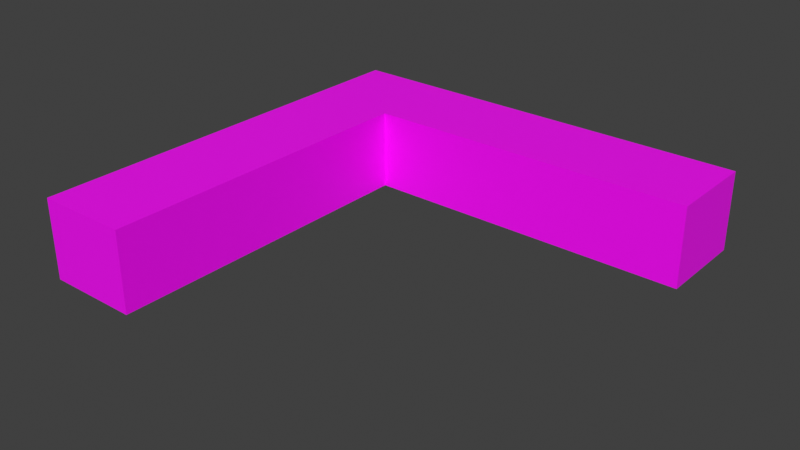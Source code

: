 # Source: curb_corner.blend  (saved by Blender 3.6.13; exported with 4.5.12 LTS)
import bpy
from mathutils import Matrix  # noqa: F401  (used for matrix-valued properties, if any)

bpy.ops.wm.read_factory_settings(use_empty=True)
scene = bpy.context.scene
scene.name = 'Scene'

# ---- collections
col_collection = bpy.data.collections.new('Collection'); scene.collection.children.link(col_collection)

# ---- images (referenced by path relative to the original .blend; pixels are not part of the script)
import os
ASSET_DIR = os.environ.get("B2B_ASSET_DIR", "")  # directory of the original .blend (textures are referenced by path, not embedded)
HERE = os.path.dirname(os.path.abspath(__file__))  # packed textures are extracted next to this script under _unpacked/

def load_image(name, relpath, width, height, colorspace="sRGB"):
    """Load a texture the original file referenced (path relative to the .blend, or extracted next to this script)."""
    p = next((c for c in (os.path.join(HERE, relpath), os.path.join(ASSET_DIR, relpath)) if relpath and os.path.exists(c)), "")
    if p:
        img = bpy.data.images.load(p, check_existing=True)
        img.name = name
    else:  # same state as the original file: an image datablock whose file is absent (Cycles renders it pink)
        img = bpy.data.images.new(name, width, height)
        img.source = "FILE"
        img.filepath = "//" + (relpath or name)
    img.colorspace_settings.name = colorspace
    return img
img_pcity_nodes_curb_middle_png = load_image('pcity_nodes_curb_middle.png', 'pcity_nodes_curb_middle.png', 1024, 1024, 'sRGB')

# ---- materials (node trees are filled in below, after node groups)
mat_material = bpy.data.materials.new('Material')
mat_material.alpha_threshold = 0.0
mat_material.use_transparent_shadow = False
mat_material.roughness = 0.5
mat_material.line_color = (0.0, 0.0, 0.0, 1.0)

# ---- material node trees
mat_material.use_nodes = True; mat_material.node_tree.nodes.clear()
_N = mat_material.node_tree.nodes; _L = mat_material.node_tree.links
n0 = _N.new('ShaderNodeOutputMaterial'); n0.name = 'Material Output'; n0.location = (300, 300)
n1 = _N.new('ShaderNodeBsdfPrincipled'); n1.name = 'Principled BSDF'; n1.location = (10, 300)
n1.distribution = 'GGX'
n1.subsurface_method = 'RANDOM_WALK_SKIN'
n1.inputs[3].default_value = 1.45
n1.inputs[27].default_value = (0.0, 0.0, 0.0, 1.0)
n1.inputs[28].default_value = 1.0
n2 = _N.new('ShaderNodeTexImage'); n2.name = 'Image Texture'; n2.location = (-349, 194)
n2.image = img_pcity_nodes_curb_middle_png
n2.interpolation = 'Closest'
_L.new(n1.outputs[0], n0.inputs[0])
_L.new(n2.outputs[0], n1.inputs[0])
n0.is_active_output = True

# ---- world
world_world = bpy.data.worlds.new('World'); scene.world = world_world
world_world.use_nodes = True; world_world.node_tree.nodes.clear()
_N = world_world.node_tree.nodes; _L = world_world.node_tree.links
n0 = _N.new('ShaderNodeOutputWorld'); n0.name = 'World Output'; n0.location = (300, 300)
n1 = _N.new('ShaderNodeBackground'); n1.name = 'Background'; n1.location = (10, 300)
n1.inputs[0].default_value = (0.05088, 0.05088, 0.05088, 1.0)
_L.new(n1.outputs[0], n0.inputs[0])
n0.is_active_output = True
world_world.color = (0.05088, 0.05088, 0.05088)
world_world.use_sun_shadow = False
world_world.sun_shadow_jitter_overblur = 0.0

# ---- meshes
me_cube = bpy.data.meshes.new('Cube')
me_cube.from_pydata([(0.5, 0.5, -0.3125), (0.5, 0.5, -0.5), (-0.5, 0.5, -0.3125), (-0.5, 0.5, -0.5), (-0.5, 0.2812, -0.3125), (0.5, 0.2812, -0.5), (-0.5, 0.2812, -0.5), (0.5, 0.2812, -0.3125), (-0.2812, 0.5, -0.5), (-0.2812, 0.5, -0.3125), (-0.2812, 0.2812, -0.3125), (-0.2812, 0.2812, -0.5), (-0.2812, -0.5, -0.5), (-0.5, -0.5, -0.5), (-0.5, -0.5, -0.3125), (-0.2812, -0.5, -0.3125)], [], [(6, 4, 2, 3), (8, 9, 0, 1), (9, 2, 4, 10), (8, 1, 5, 11), (1, 0, 7, 5), (11, 5, 7, 10), (4, 6, 13, 14), (3, 8, 11, 6), (0, 9, 10, 7), (3, 2, 9, 8), (13, 12, 15, 14), (6, 11, 12, 13), (11, 10, 15, 12), (10, 4, 14, 15)])
_uv = me_cube.uv_layers.new(name='UVMap')
_uv.uv.foreach_set('vector', [0.2188, 0.8125, 0.2188, 1.0, 0.0, 1.0, 0.0, 0.8125, 1.0, 0.8125, 1.0, 1.0, 0.2188, 1.0, 0.2188, 0.8125, 0.0, 0.5938, 0.2188, 0.5938, 0.2188, 0.8125, 0.0, 0.8125, 0.2188, 0.5938, 1.0, 0.5938, 1.0, 0.8125, 0.2188, 0.8125, 0.0, 0.1875, 0.0, 0.0, 0.2188, 0.0, 0.2188, 0.1875, 1.0, 1.0, 0.2188, 1.0, 0.2188, 0.8125, 1.0, 0.8125, 0.2188, 1.0, 0.2188, 0.8125, 1.0, 0.8125, 1.0, 1.0, 0.0, 0.8125, 0.0, 0.5938, 0.2188, 0.5938, 0.2188, 0.8125, 0.2188, 0.5938, 1.0, 0.5938, 1.0, 0.8125, 0.2188, 0.8125, 0.2188, 0.8125, 0.2188, 1.0, 0.0, 1.0, 0.0, 0.8125, 0.2188, 0.1875, 0.0, 0.1875, 0.0, 0.0, 0.2188, 0.0, 0.2188, 0.8125, 0.2188, 0.5938, 1.0, 0.5938, 1.0, 0.8125, 0.2188, 1.0, 0.2188, 0.8125, 1.0, 0.8125, 1.0, 1.0, 0.2188, 0.8125, 0.2188, 0.5938, 1.0, 0.5938, 1.0, 0.8125])
me_cube.materials.append(mat_material)
me_cube.use_mirror_vertex_groups = False
me_cube.update()

# ---- objects
ob_cube = bpy.data.objects.new('Cube', me_cube)

# ---- transforms, parenting, visibility, modifiers, constraints
ob_cube.location = (0.0, 0.0, 0.0)
ob_cube.lock_rotations_4d = False
ob_cube.empty_display_type = 'ARROWS'
ob_cube.lineart.crease_threshold = 0.0

# ---- collection membership
col_collection.objects.link(ob_cube)

# ---- scene / render settings (as saved in the file)
scene.frame_start = 1; scene.frame_end = 250; scene.frame_set(1)
scene.render.engine = 'BLENDER_EEVEE_NEXT'
scene.cycles.sampling_pattern = 'TABULATED_SOBOL'
scene.cycles.use_light_tree = False
scene.view_settings.view_transform = 'Standard'
bpy.context.view_layer.update()

# ---- added for rendering (the .blend has no active camera and no usable light): camera, sun
cam_auto = bpy.data.cameras.new('AutoCamera')
cam_auto.lens = 50.0
cam_auto.sensor_width = 36.0
cam_auto.clip_end = 1000.0
ob_auto_camera = bpy.data.objects.new('AutoCamera', cam_auto)
scene.collection.objects.link(ob_auto_camera)
ob_auto_camera.location = (1.31992, -1.5839, 0.649682)
ob_auto_camera.rotation_euler = (1.09748, -7.21219e-08, 0.694738)
scene.camera = ob_auto_camera
light_auto_sun = bpy.data.lights.new('AutoSun', 'SUN')
light_auto_sun.energy = 3.0
light_auto_sun.angle = 0.0523599
ob_auto_sun = bpy.data.objects.new('AutoSun', light_auto_sun)
scene.collection.objects.link(ob_auto_sun)
ob_auto_sun.rotation_euler = (0.872665, 0.174533, 0.523599)
bpy.context.view_layer.update()
